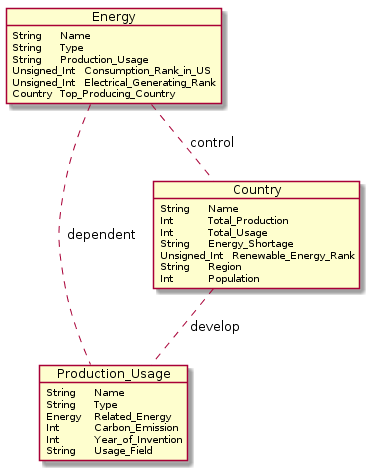

The diagram above was rendered by PlantUML. Its source (embedded in the PNG):
@startuml
Object Energy {
  String	Name
  String	Type 
  String	Production_Usage
  Unsigned_Int	Consumption_Rank_in_US
  Unsigned_Int	Electrical_Generating_Rank
  Country	Top_Producing_Country
}

Object Production_Usage{
  String	Name
  String	Type
  Energy	Related_Energy
  Int		Carbon_Emission
  Int		Year_of_Invention
  String	Usage_Field
}

Object Country{
  String	Name
  Int		Total_Production
  Int		Total_Usage
  String	Energy_Shortage
  Unsigned_Int	Renewable_Energy_Rank
  String	Region
  Int		Population
}


Energy .. Production_Usage: dependent
Country .. Production_Usage: develop
Energy .. Country: control
@enduml